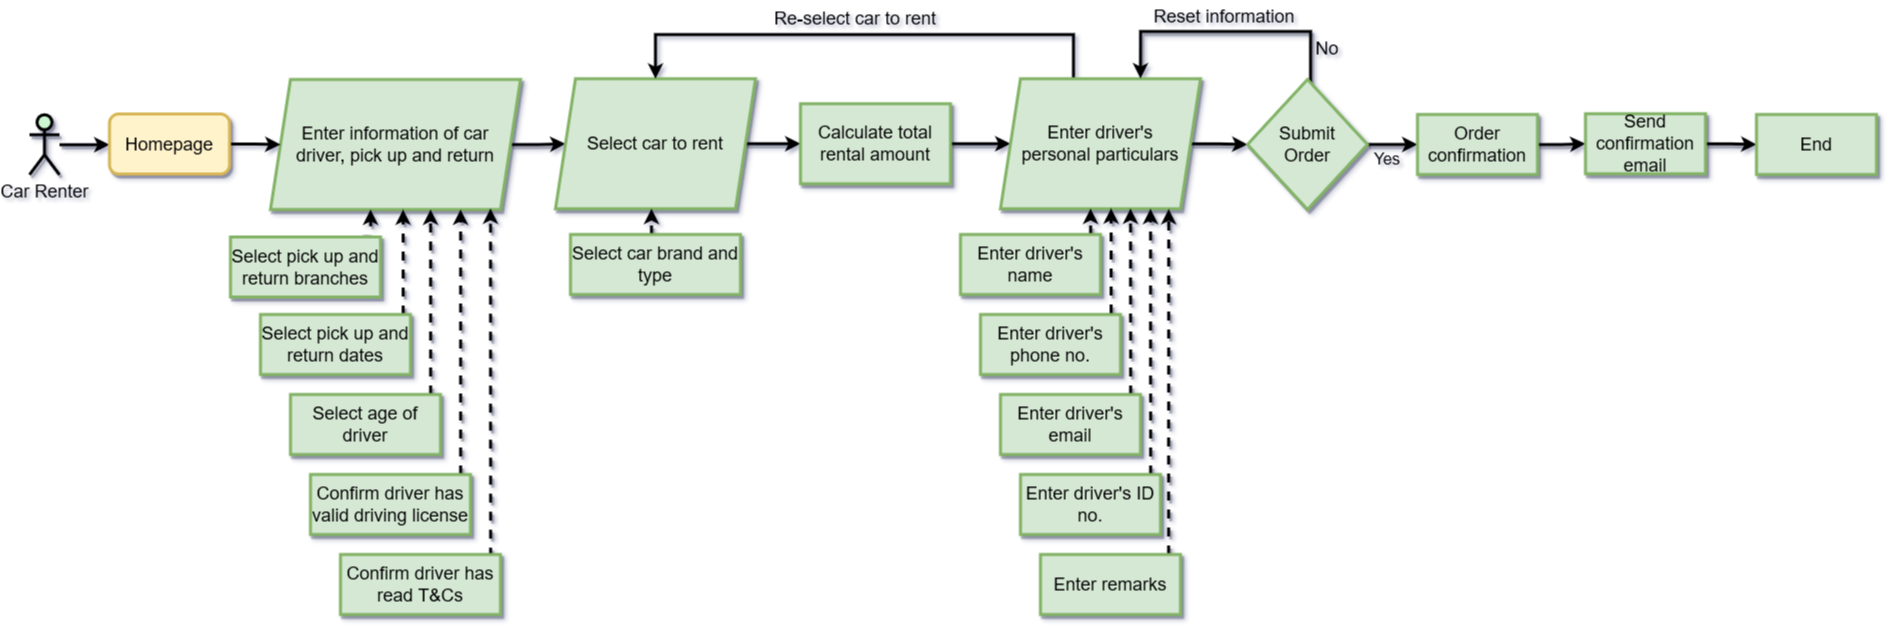

The diagram above was exported from draw.io. Its source (the exported page's mxGraphModel, read from the mxfile embedded in the PNG):
<mxGraphModel dx="5887" dy="1600" grid="0" gridSize="10" guides="1" tooltips="1" connect="1" arrows="1" fold="1" page="0" pageScale="1" pageWidth="2500" pageHeight="827" background="none" math="0" shadow="1">
  <root>
    <mxCell id="0" />
    <mxCell id="1" parent="0" />
    <mxCell id="ePE7i9SFc8uEp5SALIoM-14" style="edgeStyle=orthogonalEdgeStyle;rounded=0;orthogonalLoop=1;jettySize=auto;html=1;entryX=0;entryY=0.5;entryDx=0;entryDy=0;fontSize=18;shadow=1;strokeWidth=3;" parent="1" source="ePE7i9SFc8uEp5SALIoM-6" edge="1">
      <mxGeometry relative="1" as="geometry">
        <mxPoint x="-3595" y="-118.75" as="targetPoint" />
      </mxGeometry>
    </mxCell>
    <mxCell id="ePE7i9SFc8uEp5SALIoM-6" value="&lt;font style=&quot;font-size: 18px;&quot;&gt;Car Renter&lt;/font&gt;" style="shape=umlActor;verticalLabelPosition=bottom;verticalAlign=top;html=1;outlineConnect=0;rounded=0;shadow=1;fillColor=#cdf8d0;strokeWidth=3;" parent="1" vertex="1">
      <mxGeometry x="-3675" y="-148.75" width="30" height="60" as="geometry" />
    </mxCell>
    <mxCell id="ePE7i9SFc8uEp5SALIoM-36" style="edgeStyle=orthogonalEdgeStyle;rounded=0;orthogonalLoop=1;jettySize=auto;html=1;fontSize=18;shadow=1;strokeWidth=3;" parent="1" source="ePE7i9SFc8uEp5SALIoM-18" target="ePE7i9SFc8uEp5SALIoM-35" edge="1">
      <mxGeometry relative="1" as="geometry" />
    </mxCell>
    <mxCell id="ePE7i9SFc8uEp5SALIoM-18" value="&lt;div&gt;Enter information of car&lt;/div&gt;&lt;div&gt;driver, pick up and return&lt;br&gt;&lt;/div&gt;" style="shape=parallelogram;perimeter=parallelogramPerimeter;whiteSpace=wrap;html=1;fixedSize=1;fontSize=18;fillColor=#d5e8d4;strokeColor=#82b366;rounded=0;shadow=1;strokeWidth=3;" parent="1" vertex="1">
      <mxGeometry x="-3434" y="-184" width="250" height="130" as="geometry" />
    </mxCell>
    <mxCell id="ePE7i9SFc8uEp5SALIoM-30" style="edgeStyle=orthogonalEdgeStyle;rounded=0;orthogonalLoop=1;jettySize=auto;html=1;dashed=1;fontSize=18;exitX=0.884;exitY=0.012;exitDx=0;exitDy=0;exitPerimeter=0;shadow=1;strokeWidth=3;" parent="1" edge="1">
      <mxGeometry relative="1" as="geometry">
        <mxPoint x="-3334" y="-54" as="targetPoint" />
        <mxPoint x="-3341.4" y="-26.779999999999973" as="sourcePoint" />
        <Array as="points">
          <mxPoint x="-3334" y="-27" />
          <mxPoint x="-3334" y="-54" />
        </Array>
      </mxGeometry>
    </mxCell>
    <mxCell id="ePE7i9SFc8uEp5SALIoM-21" value="Select pick up and return branches" style="rounded=0;whiteSpace=wrap;html=1;fontSize=18;fillColor=#d5e8d4;strokeColor=#82b366;shadow=1;strokeWidth=3;" parent="1" vertex="1">
      <mxGeometry x="-3474" y="-26.5" width="150" height="60" as="geometry" />
    </mxCell>
    <mxCell id="ePE7i9SFc8uEp5SALIoM-31" style="edgeStyle=orthogonalEdgeStyle;rounded=0;orthogonalLoop=1;jettySize=auto;html=1;dashed=1;fontSize=18;exitX=0.951;exitY=0.001;exitDx=0;exitDy=0;exitPerimeter=0;shadow=1;strokeWidth=3;" parent="1" source="ePE7i9SFc8uEp5SALIoM-22" target="ePE7i9SFc8uEp5SALIoM-18" edge="1">
      <mxGeometry relative="1" as="geometry">
        <Array as="points">
          <mxPoint x="-3301" y="-29" />
          <mxPoint x="-3301" y="-29" />
        </Array>
      </mxGeometry>
    </mxCell>
    <mxCell id="ePE7i9SFc8uEp5SALIoM-22" value="Select pick up and return dates" style="rounded=0;whiteSpace=wrap;html=1;fontSize=18;fillColor=#d5e8d4;strokeColor=#82b366;shadow=1;strokeWidth=3;" parent="1" vertex="1">
      <mxGeometry x="-3444" y="51" width="150" height="60" as="geometry" />
    </mxCell>
    <mxCell id="ePE7i9SFc8uEp5SALIoM-32" style="edgeStyle=orthogonalEdgeStyle;rounded=0;orthogonalLoop=1;jettySize=auto;html=1;dashed=1;fontSize=18;shadow=1;strokeWidth=3;" parent="1" source="ePE7i9SFc8uEp5SALIoM-23" target="ePE7i9SFc8uEp5SALIoM-18" edge="1">
      <mxGeometry relative="1" as="geometry">
        <mxPoint x="-3264" y="-49" as="targetPoint" />
        <Array as="points">
          <mxPoint x="-3274" y="-19" />
          <mxPoint x="-3274" y="-19" />
        </Array>
      </mxGeometry>
    </mxCell>
    <mxCell id="ePE7i9SFc8uEp5SALIoM-23" value="Select age of driver" style="rounded=0;whiteSpace=wrap;html=1;fontSize=18;fillColor=#d5e8d4;strokeColor=#82b366;shadow=1;strokeWidth=3;" parent="1" vertex="1">
      <mxGeometry x="-3414" y="131" width="150" height="60" as="geometry" />
    </mxCell>
    <mxCell id="ePE7i9SFc8uEp5SALIoM-33" style="edgeStyle=orthogonalEdgeStyle;rounded=0;orthogonalLoop=1;jettySize=auto;html=1;dashed=1;fontSize=18;shadow=1;strokeWidth=3;" parent="1" source="ePE7i9SFc8uEp5SALIoM-24" target="ePE7i9SFc8uEp5SALIoM-18" edge="1">
      <mxGeometry relative="1" as="geometry">
        <mxPoint x="-3234" y="-59" as="targetPoint" />
        <Array as="points">
          <mxPoint x="-3244" y="-29" />
          <mxPoint x="-3244" y="-29" />
        </Array>
      </mxGeometry>
    </mxCell>
    <mxCell id="ePE7i9SFc8uEp5SALIoM-24" value="Confirm driver has valid driving license" style="rounded=0;whiteSpace=wrap;html=1;fontSize=18;fillColor=#d5e8d4;strokeColor=#82b366;shadow=1;strokeWidth=3;" parent="1" vertex="1">
      <mxGeometry x="-3394" y="211" width="160" height="60" as="geometry" />
    </mxCell>
    <mxCell id="ePE7i9SFc8uEp5SALIoM-34" style="edgeStyle=orthogonalEdgeStyle;rounded=0;orthogonalLoop=1;jettySize=auto;html=1;dashed=1;fontSize=18;entryX=0.88;entryY=0.967;entryDx=0;entryDy=0;entryPerimeter=0;shadow=1;strokeWidth=3;" parent="1" edge="1">
      <mxGeometry relative="1" as="geometry">
        <mxPoint x="-3214" y="-55.04000000000008" as="targetPoint" />
        <mxPoint x="-3284" y="295" as="sourcePoint" />
        <Array as="points" />
      </mxGeometry>
    </mxCell>
    <mxCell id="ePE7i9SFc8uEp5SALIoM-25" value="Confirm driver has read T&amp;amp;Cs" style="rounded=0;whiteSpace=wrap;html=1;fontSize=18;fillColor=#d5e8d4;strokeColor=#82b366;shadow=1;strokeWidth=3;" parent="1" vertex="1">
      <mxGeometry x="-3364" y="291" width="160" height="60" as="geometry" />
    </mxCell>
    <mxCell id="ePE7i9SFc8uEp5SALIoM-40" style="edgeStyle=orthogonalEdgeStyle;rounded=0;orthogonalLoop=1;jettySize=auto;html=1;entryX=0;entryY=0.5;entryDx=0;entryDy=0;fontSize=18;shadow=1;strokeWidth=3;" parent="1" target="ePE7i9SFc8uEp5SALIoM-39" edge="1">
      <mxGeometry relative="1" as="geometry">
        <mxPoint x="-2963" y="-119.75" as="sourcePoint" />
      </mxGeometry>
    </mxCell>
    <mxCell id="ePE7i9SFc8uEp5SALIoM-35" value="Select car to rent" style="shape=parallelogram;perimeter=parallelogramPerimeter;whiteSpace=wrap;html=1;fixedSize=1;fontSize=18;fillColor=#d5e8d4;strokeColor=#82b366;rounded=0;shadow=1;strokeWidth=3;" parent="1" vertex="1">
      <mxGeometry x="-3149" y="-184.75" width="200" height="130" as="geometry" />
    </mxCell>
    <mxCell id="ePE7i9SFc8uEp5SALIoM-38" value="" style="edgeStyle=orthogonalEdgeStyle;rounded=0;orthogonalLoop=1;jettySize=auto;html=1;fontSize=18;dashed=1;shadow=1;strokeWidth=3;" parent="1" edge="1">
      <mxGeometry relative="1" as="geometry">
        <mxPoint x="-3053" y="-29" as="sourcePoint" />
        <mxPoint x="-3053" y="-54.75" as="targetPoint" />
        <Array as="points">
          <mxPoint x="-3053" y="-44" />
          <mxPoint x="-3053" y="-44" />
        </Array>
      </mxGeometry>
    </mxCell>
    <mxCell id="ePE7i9SFc8uEp5SALIoM-37" value="Select car brand and type" style="rounded=0;whiteSpace=wrap;html=1;fontSize=18;fillColor=#d5e8d4;strokeColor=#82b366;shadow=1;strokeWidth=3;" parent="1" vertex="1">
      <mxGeometry x="-3134" y="-29" width="170" height="60" as="geometry" />
    </mxCell>
    <mxCell id="ePE7i9SFc8uEp5SALIoM-43" style="edgeStyle=orthogonalEdgeStyle;rounded=0;orthogonalLoop=1;jettySize=auto;html=1;entryX=0;entryY=0.5;entryDx=0;entryDy=0;fontSize=18;shadow=1;strokeWidth=3;" parent="1" source="ePE7i9SFc8uEp5SALIoM-39" target="ePE7i9SFc8uEp5SALIoM-42" edge="1">
      <mxGeometry relative="1" as="geometry" />
    </mxCell>
    <mxCell id="ePE7i9SFc8uEp5SALIoM-39" value="Calculate total rental amount" style="rounded=0;whiteSpace=wrap;html=1;fontSize=18;fillColor=#d5e8d4;strokeColor=#82b366;shadow=1;strokeWidth=3;" parent="1" vertex="1">
      <mxGeometry x="-2904" y="-159.75" width="150" height="80" as="geometry" />
    </mxCell>
    <mxCell id="ePE7i9SFc8uEp5SALIoM-49" style="edgeStyle=orthogonalEdgeStyle;rounded=0;orthogonalLoop=1;jettySize=auto;html=1;entryX=0;entryY=0.5;entryDx=0;entryDy=0;fontSize=18;shadow=1;strokeWidth=3;" parent="1" source="ePE7i9SFc8uEp5SALIoM-42" target="ePE7i9SFc8uEp5SALIoM-48" edge="1">
      <mxGeometry relative="1" as="geometry" />
    </mxCell>
    <mxCell id="WUmvGGUVYZybde3wajhA-2" style="edgeStyle=orthogonalEdgeStyle;rounded=0;orthogonalLoop=1;jettySize=auto;html=1;entryX=0.5;entryY=0;entryDx=0;entryDy=0;fontSize=18;exitX=0.365;exitY=0.006;exitDx=0;exitDy=0;exitPerimeter=0;strokeWidth=3;" parent="1" source="ePE7i9SFc8uEp5SALIoM-42" target="ePE7i9SFc8uEp5SALIoM-35" edge="1">
      <mxGeometry relative="1" as="geometry">
        <Array as="points">
          <mxPoint x="-2631" y="-229" />
          <mxPoint x="-3049" y="-229" />
        </Array>
        <mxPoint x="-3053" y="-184.75" as="targetPoint" />
      </mxGeometry>
    </mxCell>
    <mxCell id="ePE7i9SFc8uEp5SALIoM-42" value="&lt;div&gt;Enter driver's&lt;/div&gt;&lt;div&gt;personal particulars&lt;br&gt;&lt;/div&gt;" style="shape=parallelogram;perimeter=parallelogramPerimeter;whiteSpace=wrap;html=1;fixedSize=1;fontSize=18;fillColor=#d5e8d4;strokeColor=#82b366;rounded=0;shadow=1;strokeWidth=3;" parent="1" vertex="1">
      <mxGeometry x="-2704" y="-184.75" width="200" height="130" as="geometry" />
    </mxCell>
    <mxCell id="ePE7i9SFc8uEp5SALIoM-47" style="edgeStyle=orthogonalEdgeStyle;rounded=0;orthogonalLoop=1;jettySize=auto;html=1;dashed=1;fontSize=18;shadow=1;strokeWidth=3;" parent="1" source="ePE7i9SFc8uEp5SALIoM-44" edge="1">
      <mxGeometry relative="1" as="geometry">
        <mxPoint x="-2614" y="-55" as="targetPoint" />
        <Array as="points">
          <mxPoint x="-2614" y="-55" />
        </Array>
      </mxGeometry>
    </mxCell>
    <mxCell id="ePE7i9SFc8uEp5SALIoM-44" value="Enter driver's name" style="rounded=0;whiteSpace=wrap;html=1;fontSize=18;fillColor=#d5e8d4;strokeColor=#82b366;shadow=1;strokeWidth=3;" parent="1" vertex="1">
      <mxGeometry x="-2744" y="-29" width="140" height="60" as="geometry" />
    </mxCell>
    <mxCell id="ePE7i9SFc8uEp5SALIoM-50" style="edgeStyle=orthogonalEdgeStyle;rounded=0;orthogonalLoop=1;jettySize=auto;html=1;fontSize=18;shadow=1;strokeWidth=3;" parent="1" source="ePE7i9SFc8uEp5SALIoM-48" edge="1">
      <mxGeometry relative="1" as="geometry">
        <Array as="points">
          <mxPoint x="-2394" y="-232" />
          <mxPoint x="-2564" y="-232" />
        </Array>
        <mxPoint x="-2564" y="-185" as="targetPoint" />
      </mxGeometry>
    </mxCell>
    <mxCell id="ePE7i9SFc8uEp5SALIoM-53" style="edgeStyle=orthogonalEdgeStyle;rounded=0;orthogonalLoop=1;jettySize=auto;html=1;entryX=0;entryY=0.5;entryDx=0;entryDy=0;fontSize=18;shadow=1;strokeWidth=3;" parent="1" source="ePE7i9SFc8uEp5SALIoM-48" target="ePE7i9SFc8uEp5SALIoM-52" edge="1">
      <mxGeometry relative="1" as="geometry" />
    </mxCell>
    <mxCell id="ePE7i9SFc8uEp5SALIoM-48" value="&lt;div&gt;Submit&lt;/div&gt;&lt;div&gt;Order&lt;br&gt;&lt;/div&gt;" style="rhombus;whiteSpace=wrap;html=1;fontSize=18;fillColor=#d5e8d4;strokeColor=#82b366;rounded=0;shadow=1;strokeWidth=3;" parent="1" vertex="1">
      <mxGeometry x="-2457" y="-184" width="120" height="130" as="geometry" />
    </mxCell>
    <mxCell id="ePE7i9SFc8uEp5SALIoM-51" value="Reset information" style="text;html=1;strokeColor=none;fillColor=none;align=center;verticalAlign=middle;whiteSpace=wrap;rounded=0;fontSize=18;shadow=1;strokeWidth=3;" parent="1" vertex="1">
      <mxGeometry x="-2567" y="-262" width="174" height="30" as="geometry" />
    </mxCell>
    <mxCell id="ePE7i9SFc8uEp5SALIoM-55" style="edgeStyle=orthogonalEdgeStyle;rounded=0;orthogonalLoop=1;jettySize=auto;html=1;entryX=0;entryY=0.5;entryDx=0;entryDy=0;fontSize=18;shadow=1;strokeWidth=3;" parent="1" source="ePE7i9SFc8uEp5SALIoM-52" target="ePE7i9SFc8uEp5SALIoM-54" edge="1">
      <mxGeometry relative="1" as="geometry" />
    </mxCell>
    <mxCell id="ePE7i9SFc8uEp5SALIoM-52" value="Order confirmation" style="rounded=0;whiteSpace=wrap;html=1;fontSize=18;fillColor=#d5e8d4;strokeColor=#82b366;shadow=1;strokeWidth=3;" parent="1" vertex="1">
      <mxGeometry x="-2287" y="-149" width="120" height="60" as="geometry" />
    </mxCell>
    <mxCell id="ePE7i9SFc8uEp5SALIoM-57" style="edgeStyle=orthogonalEdgeStyle;rounded=0;orthogonalLoop=1;jettySize=auto;html=1;entryX=0;entryY=0.5;entryDx=0;entryDy=0;fontSize=18;shadow=1;strokeWidth=3;" parent="1" source="ePE7i9SFc8uEp5SALIoM-54" target="ePE7i9SFc8uEp5SALIoM-56" edge="1">
      <mxGeometry relative="1" as="geometry" />
    </mxCell>
    <mxCell id="ePE7i9SFc8uEp5SALIoM-54" value="Send confirmation email" style="rounded=0;whiteSpace=wrap;html=1;fontSize=18;fillColor=#d5e8d4;strokeColor=#82b366;shadow=1;strokeWidth=3;" parent="1" vertex="1">
      <mxGeometry x="-2119" y="-149.75" width="120" height="60" as="geometry" />
    </mxCell>
    <mxCell id="ePE7i9SFc8uEp5SALIoM-56" value="End" style="rounded=0;whiteSpace=wrap;html=1;fontSize=18;fillColor=#d5e8d4;strokeColor=#82b366;shadow=1;strokeWidth=3;" parent="1" vertex="1">
      <mxGeometry x="-1948" y="-149" width="120" height="60" as="geometry" />
    </mxCell>
    <mxCell id="ePE7i9SFc8uEp5SALIoM-67" value="Yes" style="text;html=1;strokeColor=none;fillColor=none;align=center;verticalAlign=middle;whiteSpace=wrap;rounded=0;fontSize=16;shadow=1;strokeWidth=3;" parent="1" vertex="1">
      <mxGeometry x="-2347" y="-119.75" width="60" height="30" as="geometry" />
    </mxCell>
    <mxCell id="ePE7i9SFc8uEp5SALIoM-81" style="edgeStyle=orthogonalEdgeStyle;rounded=0;orthogonalLoop=1;jettySize=auto;html=1;fontSize=12;startArrow=none;startFill=0;endArrow=classic;endFill=1;dashed=1;entryX=0.553;entryY=1.012;entryDx=0;entryDy=0;entryPerimeter=0;exitX=0.933;exitY=-0.017;exitDx=0;exitDy=0;exitPerimeter=0;shadow=1;strokeWidth=3;" parent="1" source="ePE7i9SFc8uEp5SALIoM-74" edge="1">
      <mxGeometry relative="1" as="geometry">
        <mxPoint x="-2583.9999999999995" y="49" as="sourcePoint" />
        <mxPoint x="-2593.3999999999996" y="-55.190000000000055" as="targetPoint" />
        <Array as="points" />
      </mxGeometry>
    </mxCell>
    <mxCell id="ePE7i9SFc8uEp5SALIoM-74" value="Enter driver's phone no." style="rounded=0;whiteSpace=wrap;html=1;fontSize=18;fillColor=#d5e8d4;strokeColor=#82b366;shadow=1;strokeWidth=3;" parent="1" vertex="1">
      <mxGeometry x="-2724" y="51" width="140" height="60" as="geometry" />
    </mxCell>
    <mxCell id="ePE7i9SFc8uEp5SALIoM-83" style="edgeStyle=orthogonalEdgeStyle;rounded=0;orthogonalLoop=1;jettySize=auto;html=1;entryX=0.65;entryY=0.998;entryDx=0;entryDy=0;entryPerimeter=0;dashed=1;fontSize=12;startArrow=none;startFill=0;endArrow=classic;endFill=1;shadow=1;strokeWidth=3;" parent="1" source="ePE7i9SFc8uEp5SALIoM-75" target="ePE7i9SFc8uEp5SALIoM-42" edge="1">
      <mxGeometry relative="1" as="geometry">
        <Array as="points">
          <mxPoint x="-2574" y="110" />
          <mxPoint x="-2574" y="110" />
        </Array>
      </mxGeometry>
    </mxCell>
    <mxCell id="ePE7i9SFc8uEp5SALIoM-75" value="Enter driver's email" style="rounded=0;whiteSpace=wrap;html=1;fontSize=18;fillColor=#d5e8d4;strokeColor=#82b366;shadow=1;strokeWidth=3;" parent="1" vertex="1">
      <mxGeometry x="-2704" y="131" width="140" height="60" as="geometry" />
    </mxCell>
    <mxCell id="ePE7i9SFc8uEp5SALIoM-84" style="edgeStyle=orthogonalEdgeStyle;rounded=0;orthogonalLoop=1;jettySize=auto;html=1;entryX=0.75;entryY=1;entryDx=0;entryDy=0;dashed=1;fontSize=12;startArrow=none;startFill=0;endArrow=classic;endFill=1;shadow=1;strokeWidth=3;" parent="1" source="ePE7i9SFc8uEp5SALIoM-76" target="ePE7i9SFc8uEp5SALIoM-42" edge="1">
      <mxGeometry relative="1" as="geometry">
        <Array as="points">
          <mxPoint x="-2554" y="190" />
          <mxPoint x="-2554" y="190" />
        </Array>
      </mxGeometry>
    </mxCell>
    <mxCell id="ePE7i9SFc8uEp5SALIoM-76" value="Enter driver's ID no." style="rounded=0;whiteSpace=wrap;html=1;fontSize=18;fillColor=#d5e8d4;strokeColor=#82b366;shadow=1;strokeWidth=3;" parent="1" vertex="1">
      <mxGeometry x="-2684" y="211" width="140" height="60" as="geometry" />
    </mxCell>
    <mxCell id="ePE7i9SFc8uEp5SALIoM-85" style="edgeStyle=orthogonalEdgeStyle;rounded=0;orthogonalLoop=1;jettySize=auto;html=1;entryX=0.841;entryY=1.002;entryDx=0;entryDy=0;entryPerimeter=0;dashed=1;fontSize=12;startArrow=none;startFill=0;endArrow=classic;endFill=1;shadow=1;strokeWidth=3;" parent="1" source="ePE7i9SFc8uEp5SALIoM-77" target="ePE7i9SFc8uEp5SALIoM-42" edge="1">
      <mxGeometry relative="1" as="geometry">
        <Array as="points">
          <mxPoint x="-2536" y="250" />
          <mxPoint x="-2536" y="250" />
        </Array>
      </mxGeometry>
    </mxCell>
    <mxCell id="ePE7i9SFc8uEp5SALIoM-77" value="Enter remarks" style="rounded=0;whiteSpace=wrap;html=1;fontSize=18;fillColor=#d5e8d4;strokeColor=#82b366;shadow=1;strokeWidth=3;" parent="1" vertex="1">
      <mxGeometry x="-2664" y="291" width="140" height="60" as="geometry" />
    </mxCell>
    <mxCell id="J8bGm-42cG6A9V-dw6by-2" value="Re-select car to rent" style="text;html=1;strokeColor=none;fillColor=none;align=center;verticalAlign=middle;whiteSpace=wrap;rounded=0;fontSize=18;shadow=1;strokeWidth=3;" parent="1" vertex="1">
      <mxGeometry x="-2944" y="-260" width="190" height="30" as="geometry" />
    </mxCell>
    <mxCell id="J8bGm-42cG6A9V-dw6by-3" value="No" style="text;html=1;strokeColor=none;fillColor=none;align=center;verticalAlign=middle;whiteSpace=wrap;rounded=0;fontSize=18;shadow=1;strokeWidth=3;" parent="1" vertex="1">
      <mxGeometry x="-2407" y="-230" width="60" height="30" as="geometry" />
    </mxCell>
    <mxCell id="WUmvGGUVYZybde3wajhA-5" style="edgeStyle=orthogonalEdgeStyle;rounded=0;orthogonalLoop=1;jettySize=auto;html=1;fontSize=18;strokeWidth=3;" parent="1" source="J8bGm-42cG6A9V-dw6by-7" target="ePE7i9SFc8uEp5SALIoM-18" edge="1">
      <mxGeometry relative="1" as="geometry" />
    </mxCell>
    <mxCell id="J8bGm-42cG6A9V-dw6by-7" value="Homepage" style="rounded=1;whiteSpace=wrap;html=1;fontSize=18;fillColor=#fff2cc;strokeColor=#d6b656;shadow=1;strokeWidth=3;" parent="1" vertex="1">
      <mxGeometry x="-3595" y="-149.5" width="120" height="60" as="geometry" />
    </mxCell>
  </root>
</mxGraphModel>